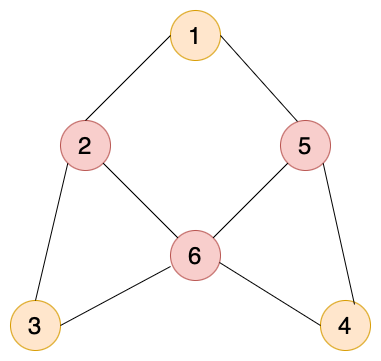

The diagram above was exported from draw.io. Its source (the exported page's mxGraphModel, read from the mxfile embedded in the PNG):
<mxGraphModel dx="1113" dy="750" grid="1" gridSize="10" guides="1" tooltips="1" connect="1" arrows="1" fold="1" page="1" pageScale="1" pageWidth="1169" pageHeight="1654" math="0" shadow="0">
  <root>
    <mxCell id="0" />
    <mxCell id="1" parent="0" />
    <mxCell id="BDwrUYRziYNN-T02Kt3f-1" value="&lt;font style=&quot;font-size: 24px;&quot;&gt;1&lt;/font&gt;" style="ellipse;whiteSpace=wrap;html=1;aspect=fixed;fillColor=#ffe6cc;strokeColor=#d79b00;" vertex="1" parent="1">
      <mxGeometry x="510" y="140" width="50" height="50" as="geometry" />
    </mxCell>
    <mxCell id="BDwrUYRziYNN-T02Kt3f-2" value="&lt;font style=&quot;font-size: 24px;&quot;&gt;2&lt;/font&gt;" style="ellipse;whiteSpace=wrap;html=1;aspect=fixed;fillColor=#f8cecc;strokeColor=#b85450;" vertex="1" parent="1">
      <mxGeometry x="400" y="250" width="50" height="50" as="geometry" />
    </mxCell>
    <mxCell id="BDwrUYRziYNN-T02Kt3f-3" value="&lt;font style=&quot;font-size: 24px;&quot;&gt;3&lt;/font&gt;" style="ellipse;whiteSpace=wrap;html=1;aspect=fixed;fillColor=#ffe6cc;strokeColor=#d79b00;" vertex="1" parent="1">
      <mxGeometry x="350" y="430" width="50" height="50" as="geometry" />
    </mxCell>
    <mxCell id="BDwrUYRziYNN-T02Kt3f-4" value="&lt;font style=&quot;font-size: 24px;&quot;&gt;4&lt;/font&gt;" style="ellipse;whiteSpace=wrap;html=1;aspect=fixed;fillColor=#ffe6cc;strokeColor=#d79b00;" vertex="1" parent="1">
      <mxGeometry x="660" y="430" width="50" height="50" as="geometry" />
    </mxCell>
    <mxCell id="BDwrUYRziYNN-T02Kt3f-5" value="&lt;font style=&quot;font-size: 24px;&quot;&gt;5&lt;/font&gt;" style="ellipse;whiteSpace=wrap;html=1;aspect=fixed;fillColor=#f8cecc;strokeColor=#b85450;" vertex="1" parent="1">
      <mxGeometry x="620" y="250" width="50" height="50" as="geometry" />
    </mxCell>
    <mxCell id="BDwrUYRziYNN-T02Kt3f-6" value="&lt;font style=&quot;font-size: 24px;&quot;&gt;6&lt;/font&gt;" style="ellipse;whiteSpace=wrap;html=1;aspect=fixed;fillColor=#f8cecc;strokeColor=#b85450;" vertex="1" parent="1">
      <mxGeometry x="510" y="360" width="50" height="50" as="geometry" />
    </mxCell>
    <mxCell id="BDwrUYRziYNN-T02Kt3f-7" value="" style="endArrow=none;html=1;rounded=0;exitX=0;exitY=0.5;exitDx=0;exitDy=0;entryX=0.5;entryY=0;entryDx=0;entryDy=0;" edge="1" parent="1" source="BDwrUYRziYNN-T02Kt3f-1" target="BDwrUYRziYNN-T02Kt3f-2">
      <mxGeometry width="50" height="50" relative="1" as="geometry">
        <mxPoint x="530" y="400" as="sourcePoint" />
        <mxPoint x="580" y="350" as="targetPoint" />
      </mxGeometry>
    </mxCell>
    <mxCell id="BDwrUYRziYNN-T02Kt3f-8" value="" style="endArrow=none;html=1;rounded=0;exitX=1;exitY=0.5;exitDx=0;exitDy=0;entryX=0.34;entryY=0.02;entryDx=0;entryDy=0;entryPerimeter=0;" edge="1" parent="1" source="BDwrUYRziYNN-T02Kt3f-1" target="BDwrUYRziYNN-T02Kt3f-5">
      <mxGeometry width="50" height="50" relative="1" as="geometry">
        <mxPoint x="527" y="193" as="sourcePoint" />
        <mxPoint x="453" y="267" as="targetPoint" />
      </mxGeometry>
    </mxCell>
    <mxCell id="BDwrUYRziYNN-T02Kt3f-9" value="" style="endArrow=none;html=1;rounded=0;exitX=1;exitY=1;exitDx=0;exitDy=0;entryX=0;entryY=0;entryDx=0;entryDy=0;" edge="1" parent="1" source="BDwrUYRziYNN-T02Kt3f-2" target="BDwrUYRziYNN-T02Kt3f-6">
      <mxGeometry width="50" height="50" relative="1" as="geometry">
        <mxPoint x="563" y="193" as="sourcePoint" />
        <mxPoint x="627" y="267" as="targetPoint" />
      </mxGeometry>
    </mxCell>
    <mxCell id="BDwrUYRziYNN-T02Kt3f-10" value="" style="endArrow=none;html=1;rounded=0;exitX=0;exitY=1;exitDx=0;exitDy=0;entryX=1;entryY=0;entryDx=0;entryDy=0;" edge="1" parent="1" source="BDwrUYRziYNN-T02Kt3f-5" target="BDwrUYRziYNN-T02Kt3f-6">
      <mxGeometry width="50" height="50" relative="1" as="geometry">
        <mxPoint x="453" y="303" as="sourcePoint" />
        <mxPoint x="527" y="377" as="targetPoint" />
      </mxGeometry>
    </mxCell>
    <mxCell id="BDwrUYRziYNN-T02Kt3f-11" value="" style="endArrow=none;html=1;rounded=0;exitX=0;exitY=0.5;exitDx=0;exitDy=0;entryX=0.98;entryY=0.64;entryDx=0;entryDy=0;entryPerimeter=0;" edge="1" parent="1" source="BDwrUYRziYNN-T02Kt3f-4" target="BDwrUYRziYNN-T02Kt3f-6">
      <mxGeometry width="50" height="50" relative="1" as="geometry">
        <mxPoint x="627" y="303" as="sourcePoint" />
        <mxPoint x="563" y="377" as="targetPoint" />
      </mxGeometry>
    </mxCell>
    <mxCell id="BDwrUYRziYNN-T02Kt3f-12" value="" style="endArrow=none;html=1;rounded=0;exitX=1;exitY=0.5;exitDx=0;exitDy=0;entryX=0;entryY=0.72;entryDx=0;entryDy=0;entryPerimeter=0;" edge="1" parent="1" source="BDwrUYRziYNN-T02Kt3f-3" target="BDwrUYRziYNN-T02Kt3f-6">
      <mxGeometry width="50" height="50" relative="1" as="geometry">
        <mxPoint x="670" y="465" as="sourcePoint" />
        <mxPoint x="568" y="406" as="targetPoint" />
      </mxGeometry>
    </mxCell>
    <mxCell id="BDwrUYRziYNN-T02Kt3f-13" value="" style="endArrow=none;html=1;rounded=0;exitX=0;exitY=1;exitDx=0;exitDy=0;entryX=0.5;entryY=0;entryDx=0;entryDy=0;" edge="1" parent="1" source="BDwrUYRziYNN-T02Kt3f-2" target="BDwrUYRziYNN-T02Kt3f-3">
      <mxGeometry width="50" height="50" relative="1" as="geometry">
        <mxPoint x="453" y="303" as="sourcePoint" />
        <mxPoint x="527" y="377" as="targetPoint" />
      </mxGeometry>
    </mxCell>
    <mxCell id="BDwrUYRziYNN-T02Kt3f-14" value="" style="endArrow=none;html=1;rounded=0;exitX=1;exitY=1;exitDx=0;exitDy=0;entryX=0.68;entryY=0.08;entryDx=0;entryDy=0;entryPerimeter=0;" edge="1" parent="1" source="BDwrUYRziYNN-T02Kt3f-5" target="BDwrUYRziYNN-T02Kt3f-4">
      <mxGeometry width="50" height="50" relative="1" as="geometry">
        <mxPoint x="417" y="303" as="sourcePoint" />
        <mxPoint x="385" y="440" as="targetPoint" />
      </mxGeometry>
    </mxCell>
  </root>
</mxGraphModel>